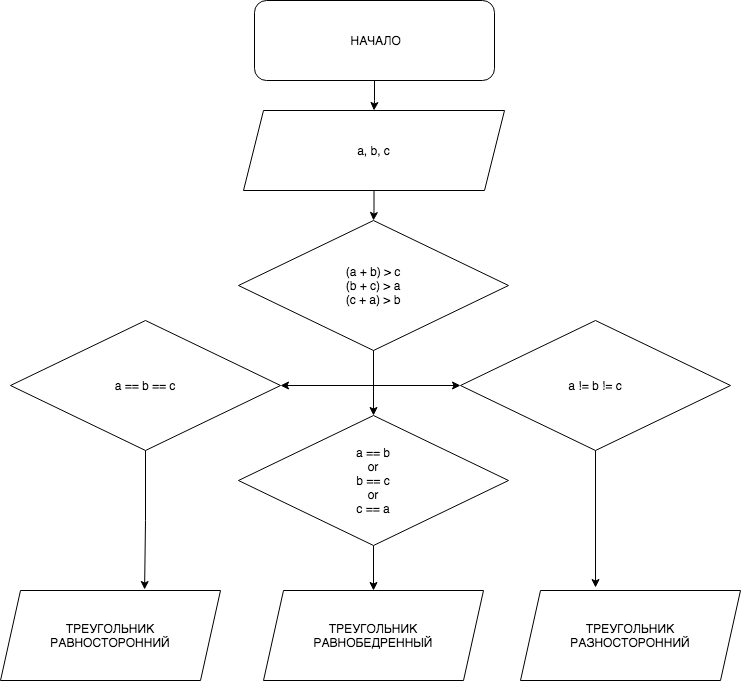

The diagram above was exported from draw.io. Its source (the exported page's mxGraphModel, read from the mxfile embedded in the PNG):
<mxGraphModel dx="786" dy="381" grid="1" gridSize="10" guides="1" tooltips="1" connect="1" arrows="1" fold="1" page="1" pageScale="1" pageWidth="827" pageHeight="1169" math="0" shadow="0">
  <root>
    <mxCell id="0" />
    <mxCell id="1" parent="0" />
    <mxCell id="GjlApmXMOrsltCjczTcS-7" value="" style="edgeStyle=orthogonalEdgeStyle;rounded=0;orthogonalLoop=1;jettySize=auto;html=1;" edge="1" parent="1" source="GjlApmXMOrsltCjczTcS-1" target="GjlApmXMOrsltCjczTcS-2">
      <mxGeometry relative="1" as="geometry" />
    </mxCell>
    <mxCell id="GjlApmXMOrsltCjczTcS-1" value="&amp;nbsp;НАЧАЛО" style="rounded=1;whiteSpace=wrap;html=1;" vertex="1" parent="1">
      <mxGeometry x="294" y="40" width="240" height="80" as="geometry" />
    </mxCell>
    <mxCell id="GjlApmXMOrsltCjczTcS-8" value="" style="edgeStyle=orthogonalEdgeStyle;rounded=0;orthogonalLoop=1;jettySize=auto;html=1;" edge="1" parent="1" source="GjlApmXMOrsltCjczTcS-2" target="GjlApmXMOrsltCjczTcS-3">
      <mxGeometry relative="1" as="geometry" />
    </mxCell>
    <mxCell id="GjlApmXMOrsltCjczTcS-2" value="a, b, c" style="shape=parallelogram;perimeter=parallelogramPerimeter;whiteSpace=wrap;html=1;fixedSize=1;" vertex="1" parent="1">
      <mxGeometry x="283" y="150" width="261" height="80" as="geometry" />
    </mxCell>
    <mxCell id="GjlApmXMOrsltCjczTcS-9" style="edgeStyle=orthogonalEdgeStyle;rounded=0;orthogonalLoop=1;jettySize=auto;html=1;entryX=1;entryY=0.5;entryDx=0;entryDy=0;" edge="1" parent="1" source="GjlApmXMOrsltCjczTcS-3" target="GjlApmXMOrsltCjczTcS-4">
      <mxGeometry relative="1" as="geometry" />
    </mxCell>
    <mxCell id="GjlApmXMOrsltCjczTcS-11" style="edgeStyle=orthogonalEdgeStyle;rounded=0;orthogonalLoop=1;jettySize=auto;html=1;entryX=0;entryY=0.5;entryDx=0;entryDy=0;" edge="1" parent="1" source="GjlApmXMOrsltCjczTcS-3" target="GjlApmXMOrsltCjczTcS-6">
      <mxGeometry relative="1" as="geometry" />
    </mxCell>
    <mxCell id="GjlApmXMOrsltCjczTcS-13" style="edgeStyle=orthogonalEdgeStyle;rounded=0;orthogonalLoop=1;jettySize=auto;html=1;entryX=0.5;entryY=0;entryDx=0;entryDy=0;" edge="1" parent="1" source="GjlApmXMOrsltCjczTcS-3" target="GjlApmXMOrsltCjczTcS-5">
      <mxGeometry relative="1" as="geometry" />
    </mxCell>
    <mxCell id="GjlApmXMOrsltCjczTcS-3" value="(a + b) &amp;gt; c&lt;br&gt;(b + c) &amp;gt; a&lt;br&gt;(c + a) &amp;gt; b" style="rhombus;whiteSpace=wrap;html=1;" vertex="1" parent="1">
      <mxGeometry x="278" y="260" width="270" height="130" as="geometry" />
    </mxCell>
    <mxCell id="GjlApmXMOrsltCjczTcS-17" style="edgeStyle=orthogonalEdgeStyle;rounded=0;orthogonalLoop=1;jettySize=auto;html=1;entryX=0.655;entryY=-0.011;entryDx=0;entryDy=0;entryPerimeter=0;" edge="1" parent="1" source="GjlApmXMOrsltCjczTcS-4" target="GjlApmXMOrsltCjczTcS-14">
      <mxGeometry relative="1" as="geometry" />
    </mxCell>
    <mxCell id="GjlApmXMOrsltCjczTcS-4" value="a == b == c" style="rhombus;whiteSpace=wrap;html=1;" vertex="1" parent="1">
      <mxGeometry x="50" y="360" width="270" height="130" as="geometry" />
    </mxCell>
    <mxCell id="GjlApmXMOrsltCjczTcS-18" style="edgeStyle=orthogonalEdgeStyle;rounded=0;orthogonalLoop=1;jettySize=auto;html=1;entryX=0.5;entryY=0;entryDx=0;entryDy=0;" edge="1" parent="1" source="GjlApmXMOrsltCjczTcS-5" target="GjlApmXMOrsltCjczTcS-15">
      <mxGeometry relative="1" as="geometry" />
    </mxCell>
    <mxCell id="GjlApmXMOrsltCjczTcS-5" value="a == b&lt;br&gt;or&lt;br&gt;b == c&lt;br&gt;or&lt;br&gt;c == a" style="rhombus;whiteSpace=wrap;html=1;" vertex="1" parent="1">
      <mxGeometry x="278" y="455" width="270" height="130" as="geometry" />
    </mxCell>
    <mxCell id="GjlApmXMOrsltCjczTcS-19" style="edgeStyle=orthogonalEdgeStyle;rounded=0;orthogonalLoop=1;jettySize=auto;html=1;entryX=0.341;entryY=-0.033;entryDx=0;entryDy=0;entryPerimeter=0;" edge="1" parent="1" source="GjlApmXMOrsltCjczTcS-6" target="GjlApmXMOrsltCjczTcS-16">
      <mxGeometry relative="1" as="geometry" />
    </mxCell>
    <mxCell id="GjlApmXMOrsltCjczTcS-6" value="a != b != c" style="rhombus;whiteSpace=wrap;html=1;" vertex="1" parent="1">
      <mxGeometry x="500" y="360" width="270" height="130" as="geometry" />
    </mxCell>
    <mxCell id="GjlApmXMOrsltCjczTcS-14" value="ТРЕУГОЛЬНИК&lt;br&gt;РАВНОСТОРОННИЙ" style="shape=parallelogram;perimeter=parallelogramPerimeter;whiteSpace=wrap;html=1;fixedSize=1;" vertex="1" parent="1">
      <mxGeometry x="40" y="630" width="220" height="90" as="geometry" />
    </mxCell>
    <mxCell id="GjlApmXMOrsltCjczTcS-15" value="ТРЕУГОЛЬНИК&lt;br&gt;РАВНОБЕДРЕННЫЙ" style="shape=parallelogram;perimeter=parallelogramPerimeter;whiteSpace=wrap;html=1;fixedSize=1;" vertex="1" parent="1">
      <mxGeometry x="303" y="630" width="220" height="90" as="geometry" />
    </mxCell>
    <mxCell id="GjlApmXMOrsltCjczTcS-16" value="ТРЕУГОЛЬНИК&lt;br&gt;РАЗНОСТОРОННИЙ" style="shape=parallelogram;perimeter=parallelogramPerimeter;whiteSpace=wrap;html=1;fixedSize=1;" vertex="1" parent="1">
      <mxGeometry x="560" y="630" width="220" height="90" as="geometry" />
    </mxCell>
  </root>
</mxGraphModel>